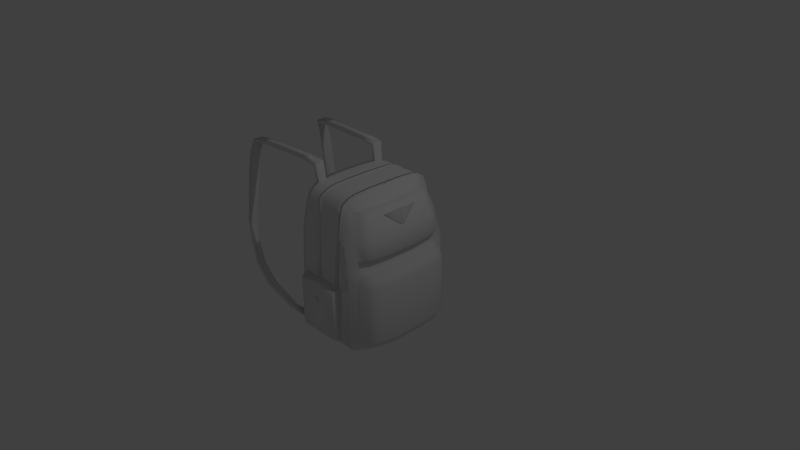# Source: bakpak.blend  (saved by Blender 2.65.0; exported with 4.5.12 LTS)
import bpy
from mathutils import Matrix  # noqa: F401  (used for matrix-valued properties, if any)

bpy.ops.wm.read_factory_settings(use_empty=True)
scene = bpy.context.scene
scene.name = 'Scene'

# ---- collections
col_collection_1 = bpy.data.collections.new('Collection 1'); scene.collection.children.link(col_collection_1)

# ---- materials (node trees are filled in below, after node groups)
mat_material = bpy.data.materials.new('Material')
mat_material.alpha_threshold = 0.0
mat_material.use_transparent_shadow = False
mat_material.roughness = 0.5
mat_material.line_color = (0.0, 0.0, 0.0, 1.0)

# ---- material node trees

# ---- world
world_world = bpy.data.worlds.new('World'); scene.world = world_world
world_world.color = (0.05088, 0.05088, 0.05088)
world_world.use_sun_shadow = False
world_world.sun_shadow_jitter_overblur = 0.0
world_world.cycles.sampling_method = 'MANUAL'
world_world.cycles.sample_map_resolution = 256

# ---- cameras
cam_camera = bpy.data.cameras.new('Camera')
cam_camera.clip_end = 100.0
cam_camera.lens = 35.0
cam_camera.sensor_width = 32.0
cam_camera.sensor_height = 18.0
cam_camera.ortho_scale = 7.314
cam_camera.dof.focus_distance = 0.0
cam_camera.dof.aperture_fstop = 128.0

# ---- lights
light_lamp = bpy.data.lights.new('Lamp', 'POINT')
light_lamp.transmission_factor = 0.0
light_lamp.cutoff_distance = 30.0
light_lamp.energy = 100.0
light_lamp.shadow_buffer_clip_start = 1.001
light_lamp.shadow_soft_size = 0.1
light_lamp.shadow_maximum_resolution = 0.006
light_lamp.use_absolute_resolution = True
light_lamp.cycles.use_multiple_importance_sampling = False

# ---- meshes
me_cube_004 = bpy.data.meshes.new('Cube.004')
me_cube_004.from_pydata([(-1.0, -7.547, -0.8265), (-1.0, -5.939, -0.8266), (1.0, -5.939, -0.8266), (1.0, -7.547, -0.8265), (-2.054, -8.021, 1.061), (-2.288, -6.022, 1.045), (-0.9535, -5.999, 1.281), (-0.7193, -7.997, 1.297), (-10.55, -8.082, 1.237), (-10.86, -6.086, 1.194), (-10.57, -6.054, 1.508), (-10.26, -8.05, 1.55), (-31.11, -8.359, 1.264), (-31.42, -6.363, 1.221), (-31.13, -6.331, 1.535), (-30.82, -8.327, 1.578), (-54.76, -8.701, 1.079), (-55.04, -6.709, 1.004), (-56.05, -6.681, 1.278), (-55.77, -8.674, 1.353), (-55.79, -9.952, -1.467), (-55.92, -7.962, -1.563), (-57.74, -7.949, -1.433), (-57.61, -9.939, -1.337), (-56.92, -9.457, 0.1406), (-55.5, -9.478, -0.06109), (-57.12, -7.466, 0.05541), (-55.71, -7.487, -0.1463), (-51.88, -11.4, -8.862), (-54.64, -9.749, -9.199), (-56.4, -10.06, -9.197), (-53.64, -11.71, -8.86), (1.857, -11.58, -13.96), (2.171, -9.583, -14.01), (2.308, -9.551, -13.69), (1.995, -11.55, -13.64), (-34.16, -12.99, -12.08), (-35.08, -11.24, -12.53), (-34.57, -10.93, -12.27), (-33.65, -12.68, -11.81), (-57.4, -11.25, -6.713), (-58.68, -9.301, -6.808), (-56.88, -9.202, -6.938), (-55.6, -11.15, -6.843), (-15.3, -12.03, -13.16), (-15.28, -10.4, -13.73), (-15.15, -10.77, -13.99), (-15.18, -12.41, -13.42), (-46.74, -10.41, -11.08), (-46.91, -12.35, -10.74), (-47.97, -10.63, -11.21), (-45.68, -12.13, -10.62), (-43.89, -8.5, 1.559), (-43.53, -8.53, 1.266), (-43.82, -6.536, 1.207), (-44.18, -6.506, 1.501), (30.48, -11.69, -5.843), (29.21, 10.21, -1.797), (28.66, 9.492, -1.116), (28.82, -9.574, -1.015), (27.45, 2.532, -0.2917), (27.22, 8.223, -0.5785), (29.43, 6.65, -0.3769), (29.6, 2.532, -0.2916), (29.04, 8.214, -0.5786), (30.41, -11.22, -4.161), (28.2, -11.23, -4.161), (27.57, 6.016, -0.9466), (27.59, -3.184, -0.8713), (27.57, -6.209, -0.9508), (27.3, 11.92, -8.989), (27.43, -7.553, -1.134), (28.03, 10.58, -5.891), (27.3, -8.897, -1.562), (27.2, 8.866, -1.556), (27.56, 9.255, -2.233), (27.41, -11.91, -8.997), (28.09, 11.22, -4.153), (28.13, -10.6, -5.898), (27.65, -9.283, -2.239), (29.33, -9.271, -2.239), (30.09, 10.15, -4.367), (29.58, -10.8, -8.871), (29.42, 10.79, -8.864), (29.54, -3.184, -0.8712), (29.38, -6.209, -0.9507), (29.11, -7.545, -1.134), (30.09, 10.58, -5.891), (28.15, 10.16, -4.367), (27.36, -10.79, -8.908), (27.26, 10.79, -8.901), (28.25, -10.18, -4.374), (30.25, -10.17, -4.374), (29.03, 7.433, -1.129), (29.54, 2.286, -0.8693), (29.38, 6.016, -0.9465), (27.39, 7.441, -1.129), (27.59, 2.286, -0.8694), (28.84, -8.881, -1.562), (28.68, 8.85, -1.556), (29.18, 9.243, -2.233), (30.25, -10.6, -5.898), (30.3, 11.69, -5.835), (29.13, -8.322, -0.5843), (29.43, -6.847, -0.3815), (29.6, -3.508, -0.2937), (29.68, 11.92, -8.948), (29.86, -11.91, -8.956), (30.24, 11.22, -4.153), (29.38, -10.23, -1.804), (27.52, -10.24, -1.804), (28.13, -11.69, -5.843), (27.41, 10.23, -1.797), (27.02, 9.584, -1.022), (27.12, -9.591, -1.015), (28.02, 11.69, -5.835), (27.28, -8.331, -0.5842), (27.43, -6.847, -0.3816), (27.45, -3.508, -0.2938), (27.43, 6.65, -0.3769), (40.38, 0.2192, -3.622), (43.7, 0.219, -3.454), (37.77, -3.072, -2.321), (37.77, 3.59, -2.319), (41.09, 3.59, -2.151), (41.09, -3.072, -2.153), (16.43, -13.64, -10.43), (16.43, 13.73, -10.42), (16.76, -13.64, -10.43), (16.76, 13.73, -10.42), (17.09, -13.64, -10.41), (17.09, 13.73, -10.4), (17.39, -13.64, -10.38), (17.39, 13.73, -10.37), (17.65, -13.64, -10.35), (17.65, 13.73, -10.34), (17.87, -13.64, -10.31), (17.87, 13.73, -10.3), (18.03, -13.64, -10.26), (18.03, 13.73, -10.25), (18.12, -13.64, -10.21), (18.12, 13.73, -10.2), (18.16, -13.64, -10.16), (18.16, 13.72, -10.15), (18.12, -13.64, -10.1), (18.12, 13.72, -10.09), (18.03, -13.64, -10.05), (18.03, 13.72, -10.04), (17.87, -13.64, -10.0), (17.87, 13.72, -9.994), (17.65, -13.64, -9.962), (17.65, 13.72, -9.952), (17.39, -13.64, -9.927), (17.39, 13.72, -9.918), (17.09, -13.64, -9.902), (17.09, 13.72, -9.893), (16.76, -13.64, -9.886), (16.76, 13.72, -9.877), (16.43, -13.64, -9.881), (16.43, 13.72, -9.872), (16.09, -13.64, -9.886), (16.09, 13.72, -9.877), (15.76, -13.64, -9.902), (15.76, 13.72, -9.893), (15.47, -13.64, -9.927), (15.47, 13.72, -9.918), (15.2, -13.64, -9.962), (15.2, 13.72, -9.952), (14.99, -13.64, -10.0), (14.99, 13.72, -9.994), (14.83, -13.64, -10.05), (14.83, 13.72, -10.04), (14.73, -13.64, -10.1), (14.73, 13.72, -10.09), (14.7, -13.64, -10.16), (14.7, 13.72, -10.15), (14.73, -13.64, -10.21), (14.73, 13.73, -10.2), (14.83, -13.64, -10.26), (14.83, 13.73, -10.25), (14.99, -13.64, -10.31), (14.99, 13.73, -10.3), (15.2, -13.64, -10.35), (15.2, 13.73, -10.34), (15.47, -13.64, -10.38), (15.47, 13.73, -10.37), (15.76, -13.64, -10.41), (15.76, 13.73, -10.4), (16.09, -13.64, -10.43), (16.09, 13.73, -10.42)], [], [(4, 5, 1, 0), (5, 6, 2, 1), (6, 7, 3, 2), (7, 4, 0, 3), (0, 1, 2, 3), (4, 7, 11, 8), (8, 11, 15, 12), (5, 4, 8, 9), (7, 6, 10, 11), (6, 5, 9, 10), (53, 52, 19, 16), (9, 8, 12, 13), (10, 9, 13, 14), (11, 10, 14, 15), (25, 24, 23, 20), (54, 53, 16, 17), (55, 54, 17, 18), (52, 55, 18, 19), (20, 23, 40, 43), (24, 26, 22, 23), (27, 25, 20, 21), (26, 27, 21, 22), (16, 19, 24, 25), (19, 18, 26, 24), (17, 16, 25, 27), (18, 17, 27, 26), (47, 46, 33, 32), (21, 20, 43, 42), (22, 21, 42, 41), (23, 22, 41, 40), (46, 45, 34, 33), (45, 44, 35, 34), (32, 33, 34, 35), (42, 43, 28, 29), (41, 42, 29, 30), (43, 40, 31, 28), (40, 41, 30, 31), (51, 49, 36, 39), (50, 48, 38, 37), (48, 51, 39, 38), (49, 50, 37, 36), (38, 39, 44, 45), (44, 47, 32, 35), (37, 38, 45, 46), (39, 36, 47, 44), (36, 37, 46, 47), (28, 31, 49, 51), (30, 29, 48, 50), (29, 28, 51, 48), (31, 30, 50, 49), (12, 15, 52, 53), (13, 12, 53, 54), (14, 13, 54, 55), (15, 14, 55, 52), (116, 71, 73, 114), (105, 84, 94, 63), (76, 89, 82, 107), (57, 108, 77, 112), (102, 106, 70, 115), (112, 75, 74, 113), (113, 74, 96, 61), (57, 100, 81, 108), (56, 65, 66, 111), (59, 98, 86, 103), (63, 94, 95, 62), (115, 72, 88, 77), (58, 99, 100, 57), (103, 86, 85, 104), (118, 68, 69, 117), (66, 91, 78, 111), (104, 85, 84, 105), (109, 59, 114, 110), (102, 87, 83, 106), (110, 79, 91, 66), (103, 116, 114, 59), (65, 92, 80, 109), (117, 69, 71, 116), (64, 93, 99, 58), (61, 96, 67, 119), (107, 82, 101, 56), (108, 81, 87, 102), (77, 88, 75, 112), (114, 73, 79, 110), (62, 95, 93, 64), (106, 83, 90, 70), (109, 80, 98, 59), (111, 78, 89, 76), (56, 101, 92, 65), (119, 67, 97, 60), (60, 97, 68, 118), (70, 90, 72, 115), (84, 85, 69, 68), (94, 84, 68, 97), (93, 95, 67, 96), (81, 88, 72, 87), (95, 94, 97, 67), (85, 86, 71, 69), (99, 93, 96, 74), (82, 89, 78, 101), (92, 91, 79, 80), (99, 74, 75, 100), (86, 98, 73, 71), (80, 79, 73, 98), (101, 78, 91, 92), (87, 72, 90, 83), (100, 75, 88, 81), (58, 57, 112, 113), (65, 109, 110, 66), (107, 56, 111, 76), (58, 113, 61, 64), (104, 117, 116, 103), (62, 119, 60, 63), (108, 102, 115, 77), (64, 61, 119, 62), (63, 60, 118, 105), (105, 118, 117, 104), (120, 122, 123), (120, 123, 124, 121), (125, 122, 120, 121), (121, 124, 125), (125, 124, 123, 122), (126, 127, 129, 128), (128, 129, 131, 130), (130, 131, 133, 132), (132, 133, 135, 134), (134, 135, 137, 136), (136, 137, 139, 138), (138, 139, 141, 140), (140, 141, 143, 142), (142, 143, 145, 144), (144, 145, 147, 146), (146, 147, 149, 148), (148, 149, 151, 150), (150, 151, 153, 152), (152, 153, 155, 154), (154, 155, 157, 156), (156, 157, 159, 158), (158, 159, 161, 160), (160, 161, 163, 162), (162, 163, 165, 164), (164, 165, 167, 166), (166, 167, 169, 168), (168, 169, 171, 170), (170, 171, 173, 172), (172, 173, 175, 174), (174, 175, 177, 176), (176, 177, 179, 178), (178, 179, 181, 180), (180, 181, 183, 182), (182, 183, 185, 184), (184, 185, 187, 186), (129, 127, 189, 187, 185, 183, 181, 179, 177, 175, 173, 171, 169, 167, 165, 163, 161, 159, 157, 155, 153, 151, 149, 147, 145, 143, 141, 139, 137, 135, 133, 131), (188, 189, 127, 126), (186, 187, 189, 188), (126, 128, 130, 132, 134, 136, 138, 140, 142, 144, 146, 148, 150, 152, 154, 156, 158, 160, 162, 164, 166, 168, 170, 172, 174, 176, 178, 180, 182, 184, 186, 188)])
me_cube_004.polygons.foreach_set('use_smooth', [True] * 155)
me_cube_004.materials.append(mat_material)
me_cube_004.use_remesh_preserve_volume = False
me_cube_004.use_remesh_preserve_attributes = False
me_cube_004.use_mirror_vertex_groups = False
me_cube_004.update()
me_cube_001 = bpy.data.meshes.new('Cube.001')
me_cube_001.from_pydata([(-0.1793, -1.163, 0.3028), (-0.3039, 1.035, 0.8598), (-0.3363, 0.9909, 0.963), (-0.3264, -0.9913, 0.963), (-0.4073, 0.2572, 1.068), (-0.4206, 0.8335, 1.028), (-0.2908, 0.6742, 1.056), (-0.2805, 0.2572, 1.068), (-0.3135, 0.8326, 1.028), (-0.2186, -1.136, 0.5348), (-0.3491, -1.137, 0.5348), (-0.4002, 0.61, 0.9774), (-0.399, -0.3217, 0.9882), (-0.4002, -0.628, 0.9774), (-0.2986, 1.206, -0.02584), (-0.4083, -0.7641, 0.9521), (-0.3235, 1.052, 0.2952), (-0.4165, -0.9002, 0.8932), (-0.422, 0.8984, 0.8932), (-0.4009, 0.9377, 0.7998), (-0.2919, -1.206, -0.02584), (-0.3556, 1.137, 0.5348), (-0.3176, -1.054, 0.2952), (-0.3953, -0.9394, 0.7998), (-0.2963, -0.9382, 0.7998), (-0.2375, 1.028, 0.5054), (-0.164, -1.094, -0.008598), (-0.1735, 1.093, -0.008598), (-0.2841, -0.3217, 0.9882), (-0.2935, -0.628, 0.9774), (-0.3096, -0.7633, 0.9521), (-0.202, 1.053, 0.2952), (-0.3522, 1.029, 0.5054), (-0.2945, -1.093, -0.01365), (-0.3006, 1.092, -0.01365), (-0.3463, -1.03, 0.5054), (-0.2281, -1.03, 0.5054), (-0.3141, 0.7534, 0.9521), (-0.2841, 0.2323, 0.9882), (-0.2935, 0.61, 0.9774), (-0.4111, 0.7542, 0.9521), (-0.399, 0.2323, 0.9882), (-0.3257, -0.8986, 0.8932), (-0.3347, 0.8968, 0.8932), (-0.3054, 0.9365, 0.7998), (-0.1925, -1.054, 0.2952), (-0.1898, 1.163, 0.3028), (-0.3086, -0.8419, 1.028), (-0.2908, -0.6925, 1.056), (-0.2805, -0.3543, 1.068), (-0.1583, 1.207, -0.02026), (-0.1478, -1.207, -0.02026), (-0.229, 1.136, 0.5348), (-0.2939, -1.035, 0.8598), (-0.4032, -1.036, 0.8598), (-0.3174, -1.163, 0.3028), (-0.4094, 1.036, 0.8598), (-0.4326, 0.9927, 0.963), (-0.4265, -0.993, 0.963), (-0.324, 1.163, 0.3028), (-0.4176, -0.8428, 1.028), (-0.4086, -0.6925, 1.056), (-0.4073, -0.3543, 1.068), (-0.4086, 0.6742, 1.056)], [], [(60, 15, 17, 58), (49, 28, 38, 7), (20, 33, 26, 51), (1, 52, 21, 56), (46, 50, 14, 59), (56, 19, 18, 57), (57, 18, 40, 5), (1, 44, 25, 52), (0, 9, 10, 55), (3, 42, 30, 47), (7, 38, 39, 6), (59, 16, 32, 21), (2, 43, 44, 1), (47, 30, 29, 48), (62, 12, 13, 61), (10, 35, 22, 55), (48, 29, 28, 49), (53, 3, 58, 54), (46, 31, 27, 50), (54, 23, 35, 10), (47, 60, 58, 3), (9, 36, 24, 53), (61, 13, 15, 60), (8, 37, 43, 2), (5, 40, 11, 63), (51, 26, 45, 0), (52, 25, 31, 46), (21, 32, 19, 56), (58, 17, 23, 54), (6, 39, 37, 8), (50, 27, 34, 14), (53, 24, 42, 3), (55, 22, 33, 20), (0, 45, 36, 9), (63, 11, 41, 4), (4, 41, 12, 62), (14, 34, 16, 59), (28, 29, 13, 12), (38, 28, 12, 41), (37, 39, 11, 40), (25, 32, 16, 31), (39, 38, 41, 11), (29, 30, 15, 13), (43, 37, 40, 18), (26, 33, 22, 45), (36, 35, 23, 24), (43, 18, 19, 44), (30, 42, 17, 15), (24, 23, 17, 42), (45, 22, 35, 36), (31, 16, 34, 27), (44, 19, 32, 25), (2, 1, 56, 57), (9, 53, 54, 10), (51, 0, 55, 20), (2, 57, 5, 8), (48, 61, 60, 47), (6, 63, 4, 7), (52, 46, 59, 21), (8, 5, 63, 6), (7, 4, 62, 49), (49, 62, 61, 48)])
me_cube_001.polygons.foreach_set('use_smooth', [True] * 62)
me_cube_001.materials.append(mat_material)
me_cube_001.use_remesh_preserve_volume = False
me_cube_001.use_remesh_preserve_attributes = False
me_cube_001.use_mirror_vertex_groups = False
me_cube_001.update()
me_cube = bpy.data.meshes.new('Cube')
me_cube.from_pydata([(0.6607, 1.008, -1.0), (0.6986, -1.007, -1.0), (-0.8303, -1.0, -1.003), (-0.8207, 1.0, -1.003), (0.3731, 0.9773, 0.9629), (0.4107, -0.9783, 0.9629), (-0.8447, -1.0, 0.9631), (-0.8351, 1.0, 0.9631), (0.8957, 1.254, -0.7958), (0.935, -1.251, -0.7958), (-0.894, -1.239, -0.7958), (-0.8843, 1.242, -0.7958), (-0.8843, 1.186, 0.06968), (-0.894, -1.186, 0.06968), (0.9133, -1.193, 0.1396), (0.874, 1.193, 0.1396), (0.8867, 0.6561, 0.8944), (0.8061, -0.8193, 0.8761), (-0.9508, 0.2811, -0.9135), (1.129, 0.2811, -0.9142), (-0.9187, 0.702, 0.8988), (0.7598, -0.3689, 0.9054), (-0.8725, -0.8462, 1.028), (-0.8467, -0.8462, -1.017), (0.963, -0.9298, -0.9061), (-0.8872, -0.925, -0.9065), (1.107, -0.4116, 0.3028), (-1.0, -0.4116, 0.3028), (-0.9277, -1.004, -0.7958), (-0.9277, -1.004, 0.06968), (-0.9614, -0.8213, 0.06968), (1.11, -0.8213, 0.1396), (-0.9614, -0.8213, -0.7958), (0.7979, 1.163, 0.3028), (-0.9003, -0.6923, 1.056), (0.5758, -0.6923, 1.056), (-0.8631, -0.6923, -1.031), (0.8582, -0.6923, -1.033), (0.7029, 1.133, 0.5348), (0.7417, -1.134, 0.5348), (-0.894, -1.138, 0.5348), (-0.8843, 1.138, 0.5348), (-0.9614, -0.7876, 0.5348), (-1.0, -0.4203, -0.7958), (-0.9017, -0.3542, -1.031), (0.9589, 0.2494, 0.9005), (0.7883, 0.8071, 0.8761), (0.5758, 0.674, 1.056), (0.8582, 0.674, -1.033), (-0.8843, 1.162, 0.3028), (0.9333, -0.9838, 0.3028), (-0.9277, -0.9832, 0.3028), (1.284, 0.2784, 0.3361), (1.191, 0.2726, 0.5535), (-1.0, -0.403, 0.5348), (1.188, -0.4203, 0.1396), (0.8867, -0.6769, 0.8944), (1.212, 0.7322, 0.3361), (1.052, -0.7568, -0.9142), (-0.9123, -0.7568, -0.9135), (0.8369, -1.163, 0.3028), (0.6529, 0.2572, 1.068), (0.6529, -0.3542, 1.068), (0.9354, -0.3542, -1.033), (1.187, 0.9289, 0.09653), (1.298, 0.9313, -0.7793), (-0.894, -1.162, 0.3028), (1.11, 0.7997, 0.1396), (-0.9614, 0.7668, 0.5348), (-0.8621, -1.146, -0.8995), (-0.8525, 1.148, -0.8995), (0.9354, 0.2572, -1.033), (1.37, -0.394, 0.09653), (1.481, -0.394, -0.7793), (-0.9508, -0.3873, -0.9135), (1.052, 0.7368, -0.9142), (-1.0, 0.2988, 0.3028), (1.107, 0.2988, 0.3028), (-0.9017, 0.2572, -1.031), (-1.0, 0.3051, -0.7958), (-1.0, -0.4203, 0.06968), (-0.9368, -0.3542, 1.068), (1.481, 0.2833, -0.7793), (1.294, -0.7082, -0.8898), (1.193, 0.8574, -0.8822), (1.37, 0.2833, 0.09653), (1.119, 0.7168, 0.5535), (1.121, -0.9231, 0.3361), (-0.9614, 0.7997, 0.06968), (-0.9614, 0.7997, -0.7958), (-0.9003, 0.674, 1.056), (-0.8631, 0.674, -1.031), (-0.8677, 0.837, 1.028), (-0.8419, 0.837, -1.017), (0.836, -0.9606, 0.5348), (-0.9277, -0.9626, 0.5348), (-0.9614, -0.8044, 0.3028), (1.03, -0.8044, 0.3028), (-0.9229, 0.993, 0.06968), (-0.9229, 0.993, -0.7958), (0.8351, 1.158, -0.8979), (0.8737, -1.155, -0.8979), (-0.9123, 0.7368, -0.9135), (1.129, -0.3873, -0.9142), (1.316, -0.9444, -0.7793), (1.206, -0.942, 0.09653), (-1.0, 0.2925, 0.5348), (-0.9368, 0.2572, 1.068), (1.188, 0.3051, 0.1396), (-1.0, 0.3051, 0.06968), (-0.9614, 0.7832, 0.3028), (1.03, 0.7832, 0.3028), (-0.9187, -0.721, 0.8988), (0.6827, -0.721, 0.8988), (0.7595, 0.8409, -1.016), (0.4744, 0.8257, 1.028), (0.9437, 0.92, -0.9061), (-0.8824, 0.915, -0.9065), (1.366, -0.3632, -0.8898), (1.294, 0.6864, -0.8898), (1.298, 0.745, 0.09653), (1.409, 0.745, -0.7793), (1.012, -1.007, 0.1396), (1.034, -1.01, -0.7958), (0.4933, -0.8353, 1.028), (0.7784, -0.8498, -1.016), (1.103, 0.9102, 0.3361), (1.012, 0.8885, 0.5535), (1.212, -0.755, 0.3361), (1.03, -0.9013, 0.5535), (1.366, 0.2609, -0.8898), (1.211, -0.8697, -0.8822), (1.298, -0.7685, 0.09653), (1.409, -0.7685, -0.7793), (1.014, 0.9992, -0.7958), (0.9922, 0.9965, 0.1396), (0.8166, 0.95, 0.5348), (-0.9229, 0.9522, 0.5348), (1.284, -0.387, 0.3361), (0.9589, -0.3471, 0.9005), (-0.9229, 0.9726, 0.3028), (0.9138, 0.9732, 0.3028), (1.191, -0.379, 0.5535), (1.119, -0.7392, 0.5535), (-0.8843, 0.8717, 0.8793), (0.5776, 0.8632, 0.8793), (-0.8891, -0.8813, 0.8793), (0.7598, 0.2678, 0.9054), (-0.8499, 1.041, 0.8599), (-0.8596, -1.041, 0.8599), (0.5105, -1.025, 0.8597), (0.4725, 1.024, 0.8597), (-0.9559, 0.2678, 0.9053), (0.6827, 0.702, 0.8988), (-0.9559, -0.3689, 0.9053), (0.5966, -0.8731, 0.8793), (-0.6862, 1.001, -1.003), (-0.6915, -1.001, -1.003), (-0.7254, 0.9979, 0.9631), (-0.7308, -0.998, 0.9631), (-0.7279, -1.24, -0.7958), (-0.7227, 1.243, -0.7958), (-0.7247, 1.187, 0.07603), (-0.7299, -1.187, 0.07603), (-0.7454, -1.137, 0.5348), (-0.7402, 1.137, 0.5348), (-0.7068, -0.6923, -1.031), (-0.7663, -0.6923, 1.056), (-0.7349, -0.3542, -1.031), (-0.7925, -0.3542, 1.068), (-0.7485, -0.8452, 1.028), (-0.6992, -0.8465, -1.017), (-0.7663, 0.674, 1.056), (-0.7068, 0.674, -1.031), (-0.7925, 0.2572, 1.068), (-0.7349, 0.2572, -1.031), (-0.6993, 1.149, -0.8993), (-0.7045, -1.146, -0.8993), (-0.7316, 1.162, 0.3028), (-0.7368, -1.162, 0.3028), (-0.7458, 0.836, 1.028), (-0.6965, 0.8374, -1.017), (-0.7352, -1.04, 0.8599), (-0.7299, 1.04, 0.8599), (0.5746, -1.345, -0.7836), (0.5752, 1.357, -0.7836), (0.4385, 1.134, 0.5348), (0.4692, -1.134, 0.5348), (0.6122, -1.192, 0.1279), (0.5811, 1.192, 0.1279), (-0.8843, 1.186, -0.07905), (0.918, -1.194, -0.02425), (0.8787, 1.195, -0.02425), (-0.894, -1.186, -0.06881), (-0.9614, -0.8213, -0.07905), (1.296, -0.9425, -0.04401), (1.278, 0.9294, -0.04401), (-1.0, -0.4203, -0.07905), (0.4438, -1.006, -1.001), (0.4139, 1.006, -1.001), (0.2508, 0.8275, 1.028), (0.3881, 0.2572, 1.068), (0.5306, -1.376, -0.1285), (0.5312, 1.388, -0.1425), (1.388, 0.745, -0.04401), (1.017, -1.008, -0.02425), (1.46, -0.394, -0.04401), (0.997, 0.9971, -0.02425), (-0.6992, 1.347, -0.7836), (-0.7042, -1.336, -0.7836), (-0.6734, -1.37, -0.7677), (-0.6686, 1.382, -0.7677), (-0.9614, 0.7997, -0.07905), (-0.9277, -1.004, -0.07905), (-1.0, 0.3051, -0.07905), (1.46, 0.2833, -0.04401), (0.5616, 1.354, -0.09976), (0.561, -1.342, -0.09339), (0.3299, 0.674, 1.056), (0.2657, -0.8371, 1.028), (0.3881, -0.3542, 1.068), (0.3299, -0.6923, 1.056), (-0.6748, -1.37, -0.1278), (-0.67, 1.381, -0.1419), (0.5176, 1.163, 0.3028), (0.5845, -1.154, -0.8982), (0.5539, 1.157, -0.8982), (0.6293, 0.2572, -1.032), (0.5714, 0.674, -1.032), (0.5076, -0.8492, -1.016), (0.6293, -0.3542, -1.032), (0.5714, -0.6923, -1.032), (0.5991, 1.252, -0.7958), (0.5985, -1.249, -0.7958), (0.2015, -0.9819, 0.9629), (0.1718, 0.9811, 0.9629), (-0.9229, 0.993, -0.07905), (1.388, -0.7685, -0.04401), (-0.7242, 1.187, -0.07407), (-0.7294, -1.187, -0.06383), (0.5843, -1.193, -0.06454), (0.585, 1.193, -0.07478), (0.5442, 1.392, -0.7677), (0.5436, -1.38, -0.7677), (0.2522, 1.027, 0.8598), (0.2822, -1.028, 0.8598), (0.4927, 0.8402, -1.016), (0.5485, -1.163, 0.3028), (-0.7007, 1.347, -0.09908), (-0.7057, -1.336, -0.09271)], [], [(171, 157, 2, 23), (170, 22, 6, 159), (155, 124, 5, 150), (182, 159, 6, 149), (144, 92, 7, 148), (176, 156, 3, 70), (24, 123, 9, 101), (177, 160, 10, 69), (117, 99, 11, 70), (238, 161, 11, 190), (205, 122, 14, 191), (140, 137, 41, 49), (179, 164, 40, 66), (178, 162, 12, 49), (239, 163, 13, 193), (21, 62, 35, 113), (236, 98, 12, 190), (183, 165, 41, 148), (19, 75, 119, 130), (50, 94, 39, 60), (51, 95, 42, 96), (146, 22, 34, 112), (169, 81, 34, 167), (123, 24, 131, 104), (168, 166, 36, 44), (25, 28, 32, 59), (213, 29, 30, 194), (77, 111, 57, 52), (197, 80, 109, 214), (154, 81, 107, 152), (136, 145, 46, 127), (174, 107, 81, 169), (74, 43, 79, 18), (175, 168, 44, 78), (76, 106, 68, 110), (180, 92, 90, 172), (59, 32, 43, 74), (103, 19, 130, 118), (67, 108, 85, 120), (194, 30, 80, 197), (18, 79, 89, 102), (31, 122, 105, 132), (181, 173, 91, 93), (145, 115, 47, 153), (214, 109, 88, 212), (147, 61, 62, 21), (116, 134, 65, 84), (152, 107, 90, 20), (141, 136, 127, 126), (27, 54, 106, 76), (75, 116, 84, 119), (96, 42, 54, 27), (173, 175, 78, 91), (48, 75, 19, 71), (193, 13, 29, 213), (55, 31, 132, 72), (153, 147, 45, 16), (112, 34, 81, 154), (58, 103, 118, 83), (71, 19, 103, 63), (50, 97, 128, 87), (153, 47, 61, 147), (165, 178, 49, 41), (206, 72, 132, 237), (78, 18, 102, 91), (23, 25, 59, 36), (0, 100, 116, 114), (172, 90, 107, 174), (161, 176, 70, 11), (44, 74, 18, 78), (125, 24, 101, 1), (93, 117, 70, 3), (24, 58, 83, 131), (157, 177, 69, 2), (114, 116, 75, 48), (63, 103, 58, 37), (36, 59, 74, 44), (156, 181, 93, 3), (113, 35, 124, 155), (167, 34, 22, 170), (149, 6, 22, 146), (37, 58, 24, 125), (91, 102, 117, 93), (158, 7, 92, 180), (151, 4, 115, 145), (212, 88, 98, 236), (20, 90, 92, 144), (66, 40, 95, 51), (69, 10, 28, 25), (33, 38, 136, 141), (108, 55, 72, 85), (166, 171, 23, 36), (2, 69, 25, 23), (110, 68, 137, 140), (118, 73, 133, 83), (205, 123, 104, 195), (100, 8, 134, 116), (207, 135, 64, 196), (67, 111, 77, 108), (98, 140, 49, 12), (83, 133, 104, 131), (84, 65, 121, 119), (130, 82, 73, 118), (192, 15, 135, 207), (135, 67, 120, 64), (102, 89, 99, 117), (163, 179, 66, 13), (119, 121, 82, 130), (109, 76, 110, 88), (196, 64, 120, 204), (80, 27, 76, 109), (29, 51, 96, 30), (122, 50, 60, 14), (215, 85, 72, 206), (135, 141, 111, 67), (55, 26, 97, 31), (237, 132, 105, 195), (204, 120, 85, 215), (30, 96, 27, 80), (108, 77, 26, 55), (31, 97, 50, 122), (13, 66, 51, 29), (15, 33, 141, 135), (88, 110, 140, 98), (26, 77, 52, 138), (38, 151, 145, 136), (21, 113, 56, 139), (164, 182, 149, 40), (40, 149, 146, 95), (53, 45, 139, 142), (68, 20, 144, 137), (42, 112, 154, 54), (155, 94, 129, 17), (54, 154, 152, 106), (97, 26, 138, 128), (126, 127, 86, 57), (94, 50, 87, 129), (158, 183, 148, 7), (52, 53, 142, 138), (95, 146, 112, 42), (106, 152, 20, 68), (94, 155, 150, 39), (127, 46, 16, 86), (145, 153, 16, 46), (137, 144, 148, 41), (86, 16, 45, 53), (138, 142, 143, 128), (128, 143, 129, 87), (111, 141, 126, 57), (57, 86, 53, 52), (143, 56, 17, 129), (147, 21, 139, 45), (113, 155, 17, 56), (142, 139, 56, 143), (229, 198, 157, 171), (219, 170, 159, 234), (245, 234, 159, 182), (226, 199, 156, 176), (225, 233, 160, 177), (160, 233, 184, 209), (247, 187, 164, 179), (224, 189, 162, 178), (240, 188, 163, 239), (244, 186, 165, 183), (220, 169, 167, 221), (230, 231, 166, 168), (201, 174, 169, 220), (227, 230, 168, 175), (200, 180, 172, 218), (246, 228, 173, 181), (228, 227, 175, 173), (186, 224, 178, 165), (218, 172, 174, 201), (232, 226, 176, 161), (198, 225, 177, 157), (199, 246, 181, 156), (221, 167, 170, 219), (235, 158, 180, 200), (231, 229, 171, 166), (188, 247, 179, 163), (187, 245, 182, 164), (235, 244, 183, 158), (82, 215, 206, 73), (115, 200, 218, 47), (100, 0, 199, 226), (63, 37, 231, 230), (232, 161, 208, 185), (4, 235, 200, 115), (124, 219, 234, 5), (32, 194, 197, 43), (0, 114, 246, 199), (123, 205, 191, 9), (47, 218, 201, 61), (160, 239, 193, 10), (162, 238, 190, 12), (79, 214, 212, 89), (151, 38, 186, 244), (14, 60, 247, 188), (233, 240, 217, 184), (37, 125, 229, 231), (48, 71, 227, 228), (114, 48, 228, 246), (15, 192, 241, 189), (203, 242, 211, 223), (71, 63, 230, 227), (125, 1, 198, 229), (35, 221, 219, 124), (8, 100, 226, 232), (61, 201, 220, 62), (33, 15, 189, 224), (216, 185, 242, 203), (192, 8, 232, 241), (99, 236, 190, 11), (101, 9, 233, 225), (1, 101, 225, 198), (150, 5, 234, 245), (240, 239, 249, 217), (62, 220, 221, 35), (38, 33, 224, 186), (191, 14, 188, 240), (217, 249, 222, 202), (39, 150, 245, 187), (4, 151, 244, 235), (73, 206, 237, 133), (60, 39, 187, 247), (89, 212, 236, 99), (184, 217, 202, 243), (65, 196, 204, 121), (133, 237, 195, 104), (249, 209, 210, 222), (241, 232, 185, 216), (248, 216, 203, 223), (122, 205, 195, 105), (28, 213, 194, 32), (243, 202, 222, 210), (43, 197, 214, 79), (189, 241, 238, 162), (208, 248, 223, 211), (10, 193, 213, 28), (121, 204, 215, 82), (239, 160, 209, 249), (9, 191, 240, 233), (185, 208, 211, 242), (8, 192, 207, 134), (161, 238, 248, 208), (134, 207, 196, 65), (209, 184, 243, 210), (238, 241, 216, 248)])
me_cube.polygons.foreach_set('use_smooth', [True] * 248)
me_cube.materials.append(mat_material)
me_cube.use_remesh_preserve_volume = False
me_cube.use_remesh_preserve_attributes = False
me_cube.use_mirror_vertex_groups = False
me_cube.update()

# ---- objects
ob_cube_004 = bpy.data.objects.new('Cube.004', me_cube_004)
ob_cube_001 = bpy.data.objects.new('Cube.001', me_cube_001)
ob_cube = bpy.data.objects.new('Cube', me_cube)
ob_lamp = bpy.data.objects.new('Lamp', light_lamp)
ob_camera = bpy.data.objects.new('Camera', cam_camera)

# ---- transforms, parenting, visibility, modifiers, constraints
ob_cube_004.location = (-0.4002, 0.0005933, 1.114)
ob_cube_004.rotation_euler = (-0.0007027, 2.247e-17, -5.766e-19)
ob_cube_004.scale = (0.022, 0.06795, 0.1386)
ob_cube_004.lineart.crease_threshold = 0.0
_m = ob_cube_004.modifiers.new('Mirror', 'MIRROR')
_m.use_axis = (False, True, False)
ob_cube_001.location = (0.006681, 0.0, 0.0)
ob_cube_001.scale = (0.4862, 0.671, 1.005)
ob_cube_001.lock_rotations_4d = False
ob_cube_001.empty_display_type = 'ARROWS'
ob_cube_001.lineart.crease_threshold = 0.0
ob_cube.location = (0.0, 0.0, 0.0)
ob_cube.scale = (0.4838, 0.6678, 1.0)
ob_cube.lock_rotations_4d = False
ob_cube.empty_display_type = 'ARROWS'
ob_cube.lineart.crease_threshold = 0.0
ob_lamp.location = (4.076, 1.005, 5.904)
ob_lamp.rotation_euler = (0.6503, 0.05522, 1.866)
ob_lamp.lock_rotations_4d = False
ob_lamp.empty_display_type = 'ARROWS'
ob_lamp.color = (0.0, 0.0, 0.0, 0.0)
ob_lamp.lineart.crease_threshold = 0.0
ob_camera.location = (7.481, -6.508, 5.344)
ob_camera.rotation_euler = (1.109, 0.01082, 0.8149)
ob_camera.lock_rotations_4d = False
ob_camera.empty_display_type = 'ARROWS'
ob_camera.color = (0.0, 0.0, 0.0, 0.0)
ob_camera.display_type = 'WIRE'
ob_camera.lineart.crease_threshold = 0.0

# ---- collection membership
col_collection_1.objects.link(ob_cube_004)
col_collection_1.objects.link(ob_cube_001)
col_collection_1.objects.link(ob_cube)
col_collection_1.objects.link(ob_lamp)
col_collection_1.objects.link(ob_camera)

# ---- scene / render settings (as saved in the file)
scene.camera = ob_camera
scene.frame_start = 1; scene.frame_end = 250; scene.frame_set(1)
scene.render.engine = 'BLENDER_EEVEE_NEXT'
scene.render.image_settings.color_mode = 'RGB'
scene.render.image_settings.compression = 90
scene.render.resolution_percentage = 50
scene.render.dither_intensity = 0.0
scene.render.bake_margin = 2
scene.render.bake_bias = 0.0
scene.cycles.use_denoising = False
scene.cycles.samples = 10
scene.cycles.sampling_pattern = 'TABULATED_SOBOL'
scene.cycles.light_sampling_threshold = 0.0
scene.cycles.use_adaptive_sampling = False
scene.cycles.use_light_tree = False
scene.cycles.blur_glossy = 0.0
scene.cycles.volume_bounces = 1
scene.cycles.pixel_filter_type = 'GAUSSIAN'
scene.cycles.sample_clamp_indirect = 0.0
scene.view_settings.view_transform = 'Standard'
bpy.context.view_layer.update()
